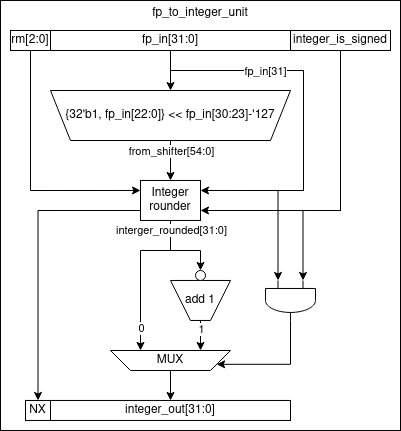

The diagram above was exported from draw.io. Its source (the exported page's mxGraphModel, read from the mxfile embedded in the PNG):
<mxGraphModel dx="3658" dy="508" grid="1" gridSize="10" guides="1" tooltips="1" connect="1" arrows="1" fold="1" page="1" pageScale="1" pageWidth="850" pageHeight="1100" math="0" shadow="0">
  <root>
    <mxCell id="0" />
    <mxCell id="1" parent="0" />
    <mxCell id="2" value="&lt;div&gt;fp_to_integer_unit&lt;/div&gt;&lt;div&gt;&lt;br&gt;&lt;/div&gt;&lt;div&gt;&lt;br&gt;&lt;/div&gt;&lt;div&gt;&lt;br&gt;&lt;/div&gt;&lt;div&gt;&lt;br&gt;&lt;/div&gt;&lt;div&gt;&lt;br&gt;&lt;/div&gt;&lt;div&gt;&lt;br&gt;&lt;/div&gt;&lt;div&gt;&lt;br&gt;&lt;/div&gt;&lt;div&gt;&lt;br&gt;&lt;/div&gt;&lt;div&gt;&lt;br&gt;&lt;/div&gt;&lt;div&gt;&lt;br&gt;&lt;/div&gt;&lt;div&gt;&lt;br&gt;&lt;/div&gt;&lt;div&gt;&lt;br&gt;&lt;/div&gt;&lt;div&gt;&lt;br&gt;&lt;/div&gt;&lt;div&gt;&lt;br&gt;&lt;/div&gt;&lt;div&gt;&lt;br&gt;&lt;/div&gt;&lt;div&gt;&lt;br&gt;&lt;/div&gt;&lt;div&gt;&lt;br&gt;&lt;/div&gt;&lt;div&gt;&lt;br&gt;&lt;/div&gt;&lt;div&gt;&lt;br&gt;&lt;/div&gt;&lt;div&gt;&lt;br&gt;&lt;/div&gt;&lt;div&gt;&lt;br&gt;&lt;/div&gt;&lt;div&gt;&lt;br&gt;&lt;/div&gt;&lt;div&gt;&lt;br&gt;&lt;/div&gt;&lt;div&gt;&lt;br&gt;&lt;/div&gt;&lt;div&gt;&lt;br&gt;&lt;/div&gt;&lt;div&gt;&lt;br&gt;&lt;/div&gt;&lt;div&gt;&lt;br&gt;&lt;/div&gt;&lt;div&gt;&lt;br&gt;&lt;/div&gt;" style="rounded=0;whiteSpace=wrap;html=1;" vertex="1" parent="1">
      <mxGeometry x="-1683" y="249.97" width="400" height="430" as="geometry" />
    </mxCell>
    <mxCell id="3" style="edgeStyle=orthogonalEdgeStyle;rounded=0;orthogonalLoop=1;jettySize=auto;html=1;entryX=0;entryY=0.25;entryDx=0;entryDy=0;entryPerimeter=0;" edge="1" source="5" target="30" parent="1">
      <mxGeometry relative="1" as="geometry">
        <Array as="points">
          <mxPoint x="-1343" y="459.97" />
          <mxPoint x="-1380" y="459.97" />
          <mxPoint x="-1380" y="529.97" />
        </Array>
      </mxGeometry>
    </mxCell>
    <mxCell id="4" style="edgeStyle=orthogonalEdgeStyle;rounded=0;orthogonalLoop=1;jettySize=auto;html=1;entryX=1;entryY=0.75;entryDx=0;entryDy=0;" edge="1" source="5" target="22" parent="1">
      <mxGeometry relative="1" as="geometry">
        <Array as="points">
          <mxPoint x="-1343" y="459.97" />
        </Array>
      </mxGeometry>
    </mxCell>
    <mxCell id="5" value="integer_is_signed" style="rounded=0;whiteSpace=wrap;html=1;" vertex="1" parent="1">
      <mxGeometry x="-1393" y="279.97" width="100" height="20" as="geometry" />
    </mxCell>
    <mxCell id="6" style="edgeStyle=orthogonalEdgeStyle;rounded=0;orthogonalLoop=1;jettySize=auto;html=1;entryX=0.5;entryY=1;entryDx=0;entryDy=0;" edge="1" source="10" target="14" parent="1">
      <mxGeometry relative="1" as="geometry" />
    </mxCell>
    <mxCell id="7" style="edgeStyle=orthogonalEdgeStyle;rounded=0;orthogonalLoop=1;jettySize=auto;html=1;entryX=0;entryY=0.75;entryDx=0;entryDy=0;entryPerimeter=0;" edge="1" source="10" target="30" parent="1">
      <mxGeometry relative="1" as="geometry">
        <Array as="points">
          <mxPoint x="-1513" y="320" />
          <mxPoint x="-1380" y="320" />
          <mxPoint x="-1380" y="440" />
          <mxPoint x="-1405" y="440" />
        </Array>
      </mxGeometry>
    </mxCell>
    <mxCell id="8" style="edgeStyle=orthogonalEdgeStyle;rounded=0;orthogonalLoop=1;jettySize=auto;html=1;exitX=0.5;exitY=1;exitDx=0;exitDy=0;entryX=1;entryY=0.25;entryDx=0;entryDy=0;" edge="1" source="10" target="22" parent="1">
      <mxGeometry relative="1" as="geometry">
        <Array as="points">
          <mxPoint x="-1513" y="320" />
          <mxPoint x="-1380" y="320" />
          <mxPoint x="-1380" y="440" />
        </Array>
      </mxGeometry>
    </mxCell>
    <mxCell id="9" value="fp_in[31]" style="edgeLabel;html=1;align=center;verticalAlign=middle;resizable=0;points=[];" vertex="1" connectable="0" parent="8">
      <mxGeometry x="-0.2662" y="-2" relative="1" as="geometry">
        <mxPoint x="-23" y="-2" as="offset" />
      </mxGeometry>
    </mxCell>
    <mxCell id="10" value="fp_in[31:0]" style="rounded=0;whiteSpace=wrap;html=1;" vertex="1" parent="1">
      <mxGeometry x="-1633" y="279.97" width="240" height="20" as="geometry" />
    </mxCell>
    <mxCell id="11" value="integer_out[31:0]" style="rounded=0;whiteSpace=wrap;html=1;" vertex="1" parent="1">
      <mxGeometry x="-1633" y="649.97" width="240" height="20" as="geometry" />
    </mxCell>
    <mxCell id="12" style="edgeStyle=orthogonalEdgeStyle;rounded=0;orthogonalLoop=1;jettySize=auto;html=1;entryX=0.5;entryY=0;entryDx=0;entryDy=0;" edge="1" source="14" target="22" parent="1">
      <mxGeometry relative="1" as="geometry" />
    </mxCell>
    <mxCell id="13" value="from_shifter[54:0]" style="edgeLabel;html=1;align=center;verticalAlign=middle;resizable=0;points=[];" vertex="1" connectable="0" parent="12">
      <mxGeometry x="-0.3" relative="1" as="geometry">
        <mxPoint y="-4" as="offset" />
      </mxGeometry>
    </mxCell>
    <mxCell id="14" value="{32'b1, fp_in[22:0]} &amp;lt;&amp;lt; fp_in[30:23]-'127" style="shape=trapezoid;perimeter=trapezoidPerimeter;whiteSpace=wrap;html=1;fixedSize=1;direction=west;" vertex="1" parent="1">
      <mxGeometry x="-1633" y="340" width="240" height="50" as="geometry" />
    </mxCell>
    <mxCell id="15" style="edgeStyle=orthogonalEdgeStyle;rounded=0;orthogonalLoop=1;jettySize=auto;html=1;entryX=0;entryY=0.25;entryDx=0;entryDy=0;" edge="1" source="16" target="22" parent="1">
      <mxGeometry relative="1" as="geometry">
        <Array as="points">
          <mxPoint x="-1653" y="439.97" />
        </Array>
      </mxGeometry>
    </mxCell>
    <mxCell id="16" value="rm[2:0]" style="rounded=0;whiteSpace=wrap;html=1;" vertex="1" parent="1">
      <mxGeometry x="-1673" y="279.97" width="40" height="20" as="geometry" />
    </mxCell>
    <mxCell id="17" style="edgeStyle=orthogonalEdgeStyle;rounded=0;orthogonalLoop=1;jettySize=auto;html=1;entryX=0.5;entryY=0;entryDx=0;entryDy=0;" edge="1" source="22" target="26" parent="1">
      <mxGeometry relative="1" as="geometry">
        <Array as="points">
          <mxPoint x="-1513" y="499.97" />
          <mxPoint x="-1483" y="499.97" />
        </Array>
      </mxGeometry>
    </mxCell>
    <mxCell id="18" style="edgeStyle=orthogonalEdgeStyle;rounded=0;orthogonalLoop=1;jettySize=auto;html=1;entryX=0.75;entryY=1;entryDx=0;entryDy=0;" edge="1" source="22" target="28" parent="1">
      <mxGeometry relative="1" as="geometry">
        <Array as="points">
          <mxPoint x="-1513" y="499.97" />
          <mxPoint x="-1543" y="499.97" />
        </Array>
      </mxGeometry>
    </mxCell>
    <mxCell id="19" value="0" style="edgeLabel;html=1;align=center;verticalAlign=middle;resizable=0;points=[];" vertex="1" connectable="0" parent="18">
      <mxGeometry x="0.6393" y="1" relative="1" as="geometry">
        <mxPoint x="-1" y="7" as="offset" />
      </mxGeometry>
    </mxCell>
    <mxCell id="20" value="interger_rounded[31:0]" style="edgeLabel;html=1;align=center;verticalAlign=middle;resizable=0;points=[];" vertex="1" connectable="0" parent="18">
      <mxGeometry x="-0.8958" relative="1" as="geometry">
        <mxPoint y="2" as="offset" />
      </mxGeometry>
    </mxCell>
    <mxCell id="21" style="edgeStyle=orthogonalEdgeStyle;rounded=0;orthogonalLoop=1;jettySize=auto;html=1;exitX=0;exitY=0.75;exitDx=0;exitDy=0;entryX=0.5;entryY=0;entryDx=0;entryDy=0;" edge="1" source="22" target="31" parent="1">
      <mxGeometry relative="1" as="geometry" />
    </mxCell>
    <mxCell id="22" value="Integer rounder" style="rounded=0;whiteSpace=wrap;html=1;" vertex="1" parent="1">
      <mxGeometry x="-1543" y="429.97" width="60" height="40" as="geometry" />
    </mxCell>
    <mxCell id="23" style="edgeStyle=orthogonalEdgeStyle;rounded=0;orthogonalLoop=1;jettySize=auto;html=1;entryX=0.25;entryY=1;entryDx=0;entryDy=0;" edge="1" source="25" target="28" parent="1">
      <mxGeometry relative="1" as="geometry" />
    </mxCell>
    <mxCell id="24" value="1" style="edgeLabel;html=1;align=center;verticalAlign=middle;resizable=0;points=[];" vertex="1" connectable="0" parent="23">
      <mxGeometry x="-0.7822" y="-1" relative="1" as="geometry">
        <mxPoint x="1" y="4" as="offset" />
      </mxGeometry>
    </mxCell>
    <mxCell id="25" value="add 1" style="shape=trapezoid;perimeter=trapezoidPerimeter;whiteSpace=wrap;html=1;fixedSize=1;direction=west;" vertex="1" parent="1">
      <mxGeometry x="-1513" y="529.97" width="60" height="40" as="geometry" />
    </mxCell>
    <mxCell id="26" value="" style="ellipse;whiteSpace=wrap;html=1;aspect=fixed;" vertex="1" parent="1">
      <mxGeometry x="-1488" y="519.97" width="10" height="10" as="geometry" />
    </mxCell>
    <mxCell id="27" style="edgeStyle=orthogonalEdgeStyle;rounded=0;orthogonalLoop=1;jettySize=auto;html=1;entryX=0.5;entryY=0;entryDx=0;entryDy=0;" edge="1" source="28" target="11" parent="1">
      <mxGeometry relative="1" as="geometry" />
    </mxCell>
    <mxCell id="28" value="MUX" style="shape=trapezoid;perimeter=trapezoidPerimeter;whiteSpace=wrap;html=1;fixedSize=1;direction=west;" vertex="1" parent="1">
      <mxGeometry x="-1573" y="599.97" width="120" height="20" as="geometry" />
    </mxCell>
    <mxCell id="29" style="edgeStyle=orthogonalEdgeStyle;rounded=0;orthogonalLoop=1;jettySize=auto;html=1;entryX=0;entryY=0.25;entryDx=0;entryDy=0;exitX=1;exitY=0.5;exitDx=0;exitDy=0;exitPerimeter=0;" edge="1" source="30" target="28" parent="1">
      <mxGeometry relative="1" as="geometry">
        <Array as="points">
          <mxPoint x="-1393" y="613.97" />
        </Array>
      </mxGeometry>
    </mxCell>
    <mxCell id="30" value="" style="verticalLabelPosition=bottom;shadow=0;dashed=0;align=center;html=1;verticalAlign=top;shape=mxgraph.electrical.logic_gates.logic_gate;operation=and;direction=south;" vertex="1" parent="1">
      <mxGeometry x="-1418" y="529.97" width="50" height="40" as="geometry" />
    </mxCell>
    <mxCell id="31" value="NX" style="rounded=0;whiteSpace=wrap;html=1;" vertex="1" parent="1">
      <mxGeometry x="-1658" y="649.97" width="25" height="20" as="geometry" />
    </mxCell>
  </root>
</mxGraphModel>